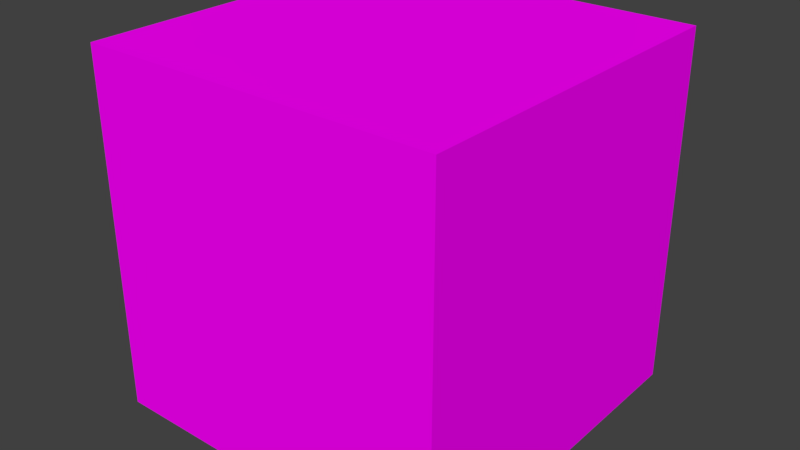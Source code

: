 # Source: kostka.blend  (saved by Blender 2.79.0; exported with 4.5.12 LTS)
import bpy
from mathutils import Matrix  # noqa: F401  (used for matrix-valued properties, if any)

bpy.ops.wm.read_factory_settings(use_empty=True)
scene = bpy.context.scene
scene.name = 'Scene'

# ---- collections
col_collection_1 = bpy.data.collections.new('Collection 1'); scene.collection.children.link(col_collection_1)

# ---- images (referenced by path relative to the original .blend; pixels are not part of the script)
import os
ASSET_DIR = os.environ.get("B2B_ASSET_DIR", "")  # directory of the original .blend (textures are referenced by path, not embedded)
HERE = os.path.dirname(os.path.abspath(__file__))  # packed textures are extracted next to this script under _unpacked/

def load_image(name, relpath, width, height, colorspace="sRGB"):
    """Load a texture the original file referenced (path relative to the .blend, or extracted next to this script)."""
    p = next((c for c in (os.path.join(HERE, relpath), os.path.join(ASSET_DIR, relpath)) if relpath and os.path.exists(c)), "")
    if p:
        img = bpy.data.images.load(p, check_existing=True)
        img.name = name
    else:  # same state as the original file: an image datablock whose file is absent (Cycles renders it pink)
        img = bpy.data.images.new(name, width, height)
        img.source = "FILE"
        img.filepath = "//" + (relpath or name)
    img.colorspace_settings.name = colorspace
    return img
img_kropki_png = load_image('kropki.png', 'kropki.png', 1024, 1024, 'sRGB')

# ---- materials (node trees are filled in below, after node groups)
mat_material_001 = bpy.data.materials.new('Material.001')
mat_material_001.alpha_threshold = 0.0
mat_material_001.roughness = 0.5

# ---- material node trees
mat_material_001.use_nodes = True; mat_material_001.node_tree.nodes.clear()
_N = mat_material_001.node_tree.nodes; _L = mat_material_001.node_tree.links
n0 = _N.new('ShaderNodeOutputMaterial'); n0.name = 'Material Output'; n0.location = (300, 300)
n1 = _N.new('ShaderNodeBsdfDiffuse'); n1.name = 'Diffuse BSDF'; n1.location = (10, 300)
n2 = _N.new('ShaderNodeTexImage'); n2.name = 'Image Texture'; n2.location = (-180, 300)
n2.width = 140
n2.image = img_kropki_png
_L.new(n1.outputs[0], n0.inputs[0])
_L.new(n2.outputs[0], n1.inputs[0])
n0.is_active_output = True

# ---- world
world_world = bpy.data.worlds.new('World'); scene.world = world_world
world_world.color = (0.05088, 0.05088, 0.05088)
world_world.use_sun_shadow = False
world_world.sun_shadow_jitter_overblur = 0.0
world_world.cycles.sampling_method = 'MANUAL'

# ---- meshes
me_cube = bpy.data.meshes.new('Cube')
me_cube.from_pydata([(1.0, 1.0, -1.0), (1.0, -1.0, -1.0), (-1.0, -1.0, -1.0), (-1.0, 1.0, -1.0), (1.0, 1.0, 1.0), (1.0, -1.0, 1.0), (-1.0, -1.0, 1.0), (-1.0, 1.0, 1.0)], [], [(0, 1, 2, 3), (4, 7, 6, 5), (0, 4, 5, 1), (1, 5, 6, 2), (2, 6, 7, 3), (4, 0, 3, 7)])
_uv = me_cube.uv_layers.new(name='UVMap')
_uv.uv.foreach_set('vector', [0.5714, 0.5, 0.5, 0.7142, 0.2858, 0.6428, 0.3572, 0.4286, 0.6428, 0.2858, 0.4286, 0.2143, 0.5, 8.45e-05, 0.7142, 0.0715, 0.7142, 0.7857, 0.6428, 0.9999, 0.4286, 0.9285, 0.5, 0.7142, 0.5, 0.7142, 0.4286, 0.9285, 0.2143, 0.8571, 0.2858, 0.6428, 0.2858, 0.6428, 0.2143, 0.8571, 8.45e-05, 0.7857, 0.0715, 0.5714, 0.6428, 0.2858, 0.5714, 0.5, 0.3572, 0.4286, 0.4286, 0.2143])
me_cube.materials.append(mat_material_001)
me_cube.use_remesh_preserve_volume = False
me_cube.use_remesh_preserve_attributes = False
me_cube.use_mirror_vertex_groups = False
me_cube.update()

# ---- objects
ob_cube = bpy.data.objects.new('Cube', me_cube)

# ---- transforms, parenting, visibility, modifiers, constraints
ob_cube.location = (0.0, 0.0, 0.0)
ob_cube.lock_rotations_4d = False
ob_cube.empty_display_type = 'ARROWS'
ob_cube.lineart.crease_threshold = 0.0

# ---- collection membership
col_collection_1.objects.link(ob_cube)

# ---- scene / render settings (as saved in the file)
scene.frame_start = 1; scene.frame_end = 250; scene.frame_set(1)
scene.render.engine = 'CYCLES'
scene.render.resolution_percentage = 50
scene.render.dither_intensity = 0.0
scene.cycles.use_denoising = False
scene.cycles.samples = 128
scene.cycles.sampling_pattern = 'TABULATED_SOBOL'
scene.cycles.use_adaptive_sampling = False
scene.cycles.use_light_tree = False
scene.cycles.blur_glossy = 0.0
scene.cycles.sample_clamp_indirect = 0.0
scene.view_settings.view_transform = 'Standard'
bpy.context.view_layer.update()

# ---- added for rendering (the .blend has no active camera and no usable light): camera, sun
cam_auto = bpy.data.cameras.new('AutoCamera')
cam_auto.lens = 50.0
cam_auto.sensor_width = 36.0
cam_auto.clip_end = 1000.0
ob_auto_camera = bpy.data.objects.new('AutoCamera', cam_auto)
scene.collection.objects.link(ob_auto_camera)
ob_auto_camera.location = (3.20507, -3.84609, 2.56406)
ob_auto_camera.rotation_euler = (1.09748, -7.21219e-08, 0.694738)
scene.camera = ob_auto_camera
light_auto_sun = bpy.data.lights.new('AutoSun', 'SUN')
light_auto_sun.energy = 3.0
light_auto_sun.angle = 0.0523599
ob_auto_sun = bpy.data.objects.new('AutoSun', light_auto_sun)
scene.collection.objects.link(ob_auto_sun)
ob_auto_sun.rotation_euler = (0.872665, 0.174533, 0.523599)
bpy.context.view_layer.update()
